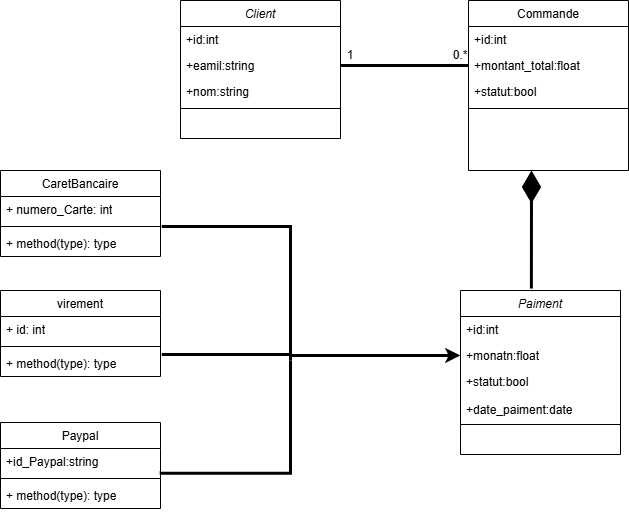

The diagram above was exported from draw.io. Its source (the exported page's mxGraphModel, read from the mxfile embedded in the PNG):
<mxGraphModel dx="786" dy="417" grid="1" gridSize="10" guides="1" tooltips="1" connect="1" arrows="1" fold="1" page="1" pageScale="1" pageWidth="827" pageHeight="1169" math="0" shadow="0">
  <root>
    <mxCell id="WIyWlLk6GJQsqaUBKTNV-0" />
    <mxCell id="WIyWlLk6GJQsqaUBKTNV-1" parent="WIyWlLk6GJQsqaUBKTNV-0" />
    <mxCell id="zkfFHV4jXpPFQw0GAbJ--0" parent="WIyWlLk6GJQsqaUBKTNV-1" style="swimlane;fontStyle=2;align=center;verticalAlign=top;childLayout=stackLayout;horizontal=1;startSize=26;horizontalStack=0;resizeParent=1;resizeLast=0;collapsible=1;marginBottom=0;rounded=0;shadow=0;strokeWidth=1;" value="Client" vertex="1">
      <mxGeometry height="138" width="160" x="220" y="120" as="geometry">
        <mxRectangle height="26" width="160" x="230" y="140" as="alternateBounds" />
      </mxGeometry>
    </mxCell>
    <mxCell id="zkfFHV4jXpPFQw0GAbJ--1" parent="zkfFHV4jXpPFQw0GAbJ--0" style="text;align=left;verticalAlign=top;spacingLeft=4;spacingRight=4;overflow=hidden;rotatable=0;points=[[0,0.5],[1,0.5]];portConstraint=eastwest;" value="+id:int" vertex="1">
      <mxGeometry height="26" width="160" y="26" as="geometry" />
    </mxCell>
    <mxCell id="zkfFHV4jXpPFQw0GAbJ--2" parent="zkfFHV4jXpPFQw0GAbJ--0" style="text;align=left;verticalAlign=top;spacingLeft=4;spacingRight=4;overflow=hidden;rotatable=0;points=[[0,0.5],[1,0.5]];portConstraint=eastwest;rounded=0;shadow=0;html=0;" value="+eamil:string" vertex="1">
      <mxGeometry height="26" width="160" y="52" as="geometry" />
    </mxCell>
    <mxCell id="zkfFHV4jXpPFQw0GAbJ--3" parent="zkfFHV4jXpPFQw0GAbJ--0" style="text;align=left;verticalAlign=top;spacingLeft=4;spacingRight=4;overflow=hidden;rotatable=0;points=[[0,0.5],[1,0.5]];portConstraint=eastwest;rounded=0;shadow=0;html=0;" value="+nom:string" vertex="1">
      <mxGeometry height="26" width="160" y="78" as="geometry" />
    </mxCell>
    <mxCell id="zkfFHV4jXpPFQw0GAbJ--4" parent="zkfFHV4jXpPFQw0GAbJ--0" style="line;html=1;strokeWidth=1;align=left;verticalAlign=middle;spacingTop=-1;spacingLeft=3;spacingRight=3;rotatable=0;labelPosition=right;points=[];portConstraint=eastwest;" value="" vertex="1">
      <mxGeometry height="8" width="160" y="104" as="geometry" />
    </mxCell>
    <mxCell id="zkfFHV4jXpPFQw0GAbJ--17" parent="WIyWlLk6GJQsqaUBKTNV-1" style="swimlane;fontStyle=0;align=center;verticalAlign=top;childLayout=stackLayout;horizontal=1;startSize=26;horizontalStack=0;resizeParent=1;resizeLast=0;collapsible=1;marginBottom=0;rounded=0;shadow=0;strokeWidth=1;" value="Commande" vertex="1">
      <mxGeometry height="170" width="160" x="508" y="120" as="geometry">
        <mxRectangle height="26" width="160" x="550" y="140" as="alternateBounds" />
      </mxGeometry>
    </mxCell>
    <mxCell id="zkfFHV4jXpPFQw0GAbJ--18" parent="zkfFHV4jXpPFQw0GAbJ--17" style="text;align=left;verticalAlign=top;spacingLeft=4;spacingRight=4;overflow=hidden;rotatable=0;points=[[0,0.5],[1,0.5]];portConstraint=eastwest;" value="+id:int" vertex="1">
      <mxGeometry height="26" width="160" y="26" as="geometry" />
    </mxCell>
    <mxCell id="zkfFHV4jXpPFQw0GAbJ--20" parent="zkfFHV4jXpPFQw0GAbJ--17" style="text;align=left;verticalAlign=top;spacingLeft=4;spacingRight=4;overflow=hidden;rotatable=0;points=[[0,0.5],[1,0.5]];portConstraint=eastwest;rounded=0;shadow=0;html=0;" value="+montant_total:float" vertex="1">
      <mxGeometry height="26" width="160" y="52" as="geometry" />
    </mxCell>
    <mxCell id="zkfFHV4jXpPFQw0GAbJ--22" parent="zkfFHV4jXpPFQw0GAbJ--17" style="text;align=left;verticalAlign=top;spacingLeft=4;spacingRight=4;overflow=hidden;rotatable=0;points=[[0,0.5],[1,0.5]];portConstraint=eastwest;rounded=0;shadow=0;html=0;" value="+statut:bool" vertex="1">
      <mxGeometry height="26" width="160" y="78" as="geometry" />
    </mxCell>
    <mxCell id="zkfFHV4jXpPFQw0GAbJ--23" parent="zkfFHV4jXpPFQw0GAbJ--17" style="line;html=1;strokeWidth=1;align=left;verticalAlign=middle;spacingTop=-1;spacingLeft=3;spacingRight=3;rotatable=0;labelPosition=right;points=[];portConstraint=eastwest;" value="" vertex="1">
      <mxGeometry height="8" width="160" y="104" as="geometry" />
    </mxCell>
    <mxCell id="Ozd2WfhzRjYbD_udEanK-3" parent="WIyWlLk6GJQsqaUBKTNV-1" style="swimlane;fontStyle=2;align=center;verticalAlign=top;childLayout=stackLayout;horizontal=1;startSize=26;horizontalStack=0;resizeParent=1;resizeLast=0;collapsible=1;marginBottom=0;rounded=0;shadow=0;strokeWidth=1;" value="Paiment" vertex="1">
      <mxGeometry height="164" width="160" x="500" y="410" as="geometry">
        <mxRectangle height="26" width="160" x="230" y="140" as="alternateBounds" />
      </mxGeometry>
    </mxCell>
    <mxCell id="Ozd2WfhzRjYbD_udEanK-4" parent="Ozd2WfhzRjYbD_udEanK-3" style="text;align=left;verticalAlign=top;spacingLeft=4;spacingRight=4;overflow=hidden;rotatable=0;points=[[0,0.5],[1,0.5]];portConstraint=eastwest;" value="+id:int" vertex="1">
      <mxGeometry height="26" width="160" y="26" as="geometry" />
    </mxCell>
    <mxCell id="Ozd2WfhzRjYbD_udEanK-5" parent="Ozd2WfhzRjYbD_udEanK-3" style="text;align=left;verticalAlign=top;spacingLeft=4;spacingRight=4;overflow=hidden;rotatable=0;points=[[0,0.5],[1,0.5]];portConstraint=eastwest;rounded=0;shadow=0;html=0;" value="+monatn:float" vertex="1">
      <mxGeometry height="26" width="160" y="52" as="geometry" />
    </mxCell>
    <mxCell id="Ozd2WfhzRjYbD_udEanK-6" parent="Ozd2WfhzRjYbD_udEanK-3" style="text;align=left;verticalAlign=top;spacingLeft=4;spacingRight=4;overflow=hidden;rotatable=0;points=[[0,0.5],[1,0.5]];portConstraint=eastwest;rounded=0;shadow=0;html=0;" value="+statut:bool&#10;&#10;+date_paiment:date" vertex="1">
      <mxGeometry height="52" width="160" y="78" as="geometry" />
    </mxCell>
    <mxCell id="Ozd2WfhzRjYbD_udEanK-7" parent="Ozd2WfhzRjYbD_udEanK-3" style="line;html=1;strokeWidth=1;align=left;verticalAlign=middle;spacingTop=-1;spacingLeft=3;spacingRight=3;rotatable=0;labelPosition=right;points=[];portConstraint=eastwest;" value="" vertex="1">
      <mxGeometry height="8" width="160" y="130" as="geometry" />
    </mxCell>
    <mxCell id="Ozd2WfhzRjYbD_udEanK-10" edge="1" parent="WIyWlLk6GJQsqaUBKTNV-1" source="zkfFHV4jXpPFQw0GAbJ--2" style="endArrow=none;startArrow=none;endFill=0;startFill=0;endSize=8;html=1;verticalAlign=bottom;labelBackgroundColor=none;strokeWidth=3;rounded=0;entryX=0;entryY=0.5;entryDx=0;entryDy=0;exitX=1;exitY=0.5;exitDx=0;exitDy=0;" target="zkfFHV4jXpPFQw0GAbJ--20" value="">
      <mxGeometry relative="1" width="160" as="geometry">
        <mxPoint x="270" y="180" as="sourcePoint" />
        <mxPoint x="430" y="180" as="targetPoint" />
      </mxGeometry>
    </mxCell>
    <mxCell id="Ozd2WfhzRjYbD_udEanK-11" parent="WIyWlLk6GJQsqaUBKTNV-1" style="text;html=1;whiteSpace=wrap;strokeColor=none;fillColor=none;align=center;verticalAlign=middle;rounded=0;" value="0.*" vertex="1">
      <mxGeometry height="30" width="60" x="470" y="160" as="geometry" />
    </mxCell>
    <mxCell id="Ozd2WfhzRjYbD_udEanK-12" parent="WIyWlLk6GJQsqaUBKTNV-1" style="text;html=1;whiteSpace=wrap;strokeColor=none;fillColor=none;align=center;verticalAlign=middle;rounded=0;" value="1" vertex="1">
      <mxGeometry height="30" width="60" x="360" y="160" as="geometry" />
    </mxCell>
    <mxCell id="Ozd2WfhzRjYbD_udEanK-13" edge="1" parent="WIyWlLk6GJQsqaUBKTNV-1" source="Ozd2WfhzRjYbD_udEanK-3" style="endArrow=diamondThin;endFill=1;endSize=24;html=1;rounded=0;exitX=0.443;exitY=-0.012;exitDx=0;exitDy=0;exitPerimeter=0;strokeWidth=3;" value="">
      <mxGeometry relative="1" width="160" as="geometry">
        <mxPoint x="380" y="280" as="sourcePoint" />
        <mxPoint x="571" y="290" as="targetPoint" />
      </mxGeometry>
    </mxCell>
    <mxCell id="Ozd2WfhzRjYbD_udEanK-14" edge="1" parent="WIyWlLk6GJQsqaUBKTNV-1" style="endArrow=classic;html=1;rounded=0;entryX=0;entryY=0.5;entryDx=0;entryDy=0;strokeWidth=3;" target="Ozd2WfhzRjYbD_udEanK-5" value="">
      <mxGeometry height="50" relative="1" width="50" as="geometry">
        <mxPoint x="330" y="475" as="sourcePoint" />
        <mxPoint x="490" y="320" as="targetPoint" />
      </mxGeometry>
    </mxCell>
    <mxCell id="Z9YTIMgXgLtiyEO-fQTL-0" parent="WIyWlLk6GJQsqaUBKTNV-1" style="swimlane;fontStyle=1;align=center;verticalAlign=top;childLayout=stackLayout;horizontal=1;startSize=26;horizontalStack=0;resizeParent=1;resizeParentMax=0;resizeLast=0;collapsible=1;marginBottom=0;whiteSpace=wrap;html=1;" value="&lt;span style=&quot;font-weight: 400; text-align: left; text-wrap-mode: nowrap;&quot;&gt;virement&lt;/span&gt;&lt;div&gt;&lt;span style=&quot;font-weight: 400; text-align: left; text-wrap-mode: nowrap;&quot;&gt;&lt;br&gt;&lt;/span&gt;&lt;/div&gt;&lt;div&gt;&lt;span style=&quot;font-weight: 400; text-align: left; text-wrap-mode: nowrap;&quot;&gt;&lt;br&gt;&lt;/span&gt;&lt;/div&gt;" vertex="1">
      <mxGeometry height="86" width="160" x="40" y="410" as="geometry" />
    </mxCell>
    <mxCell id="Z9YTIMgXgLtiyEO-fQTL-1" parent="Z9YTIMgXgLtiyEO-fQTL-0" style="text;strokeColor=none;fillColor=none;align=left;verticalAlign=top;spacingLeft=4;spacingRight=4;overflow=hidden;rotatable=0;points=[[0,0.5],[1,0.5]];portConstraint=eastwest;whiteSpace=wrap;html=1;" value="+ id: int" vertex="1">
      <mxGeometry height="26" width="160" y="26" as="geometry" />
    </mxCell>
    <mxCell id="Z9YTIMgXgLtiyEO-fQTL-2" parent="Z9YTIMgXgLtiyEO-fQTL-0" style="line;strokeWidth=1;fillColor=none;align=left;verticalAlign=middle;spacingTop=-1;spacingLeft=3;spacingRight=3;rotatable=0;labelPosition=right;points=[];portConstraint=eastwest;strokeColor=inherit;" value="" vertex="1">
      <mxGeometry height="8" width="160" y="52" as="geometry" />
    </mxCell>
    <mxCell id="Z9YTIMgXgLtiyEO-fQTL-3" parent="Z9YTIMgXgLtiyEO-fQTL-0" style="text;strokeColor=none;fillColor=none;align=left;verticalAlign=top;spacingLeft=4;spacingRight=4;overflow=hidden;rotatable=0;points=[[0,0.5],[1,0.5]];portConstraint=eastwest;whiteSpace=wrap;html=1;" value="+ method(type): type" vertex="1">
      <mxGeometry height="26" width="160" y="60" as="geometry" />
    </mxCell>
    <mxCell id="Z9YTIMgXgLtiyEO-fQTL-4" parent="WIyWlLk6GJQsqaUBKTNV-1" style="swimlane;fontStyle=1;align=center;verticalAlign=top;childLayout=stackLayout;horizontal=1;startSize=26;horizontalStack=0;resizeParent=1;resizeParentMax=0;resizeLast=0;collapsible=1;marginBottom=0;whiteSpace=wrap;html=1;" value="&lt;span style=&quot;font-weight: 400; text-align: left; text-wrap-mode: nowrap;&quot;&gt;Paypal&lt;/span&gt;&lt;div&gt;&lt;span style=&quot;font-weight: 400; text-align: left; text-wrap-mode: nowrap;&quot;&gt;&lt;br&gt;&lt;/span&gt;&lt;/div&gt;" vertex="1">
      <mxGeometry height="86" width="160" x="40" y="542" as="geometry" />
    </mxCell>
    <mxCell id="Z9YTIMgXgLtiyEO-fQTL-5" parent="Z9YTIMgXgLtiyEO-fQTL-4" style="text;strokeColor=none;fillColor=none;align=left;verticalAlign=top;spacingLeft=4;spacingRight=4;overflow=hidden;rotatable=0;points=[[0,0.5],[1,0.5]];portConstraint=eastwest;whiteSpace=wrap;html=1;" value="+id_Paypal:string&lt;div&gt;&lt;br&gt;&lt;/div&gt;" vertex="1">
      <mxGeometry height="26" width="160" y="26" as="geometry" />
    </mxCell>
    <mxCell id="Z9YTIMgXgLtiyEO-fQTL-6" parent="Z9YTIMgXgLtiyEO-fQTL-4" style="line;strokeWidth=1;fillColor=none;align=left;verticalAlign=middle;spacingTop=-1;spacingLeft=3;spacingRight=3;rotatable=0;labelPosition=right;points=[];portConstraint=eastwest;strokeColor=inherit;" value="" vertex="1">
      <mxGeometry height="8" width="160" y="52" as="geometry" />
    </mxCell>
    <mxCell id="Z9YTIMgXgLtiyEO-fQTL-7" parent="Z9YTIMgXgLtiyEO-fQTL-4" style="text;strokeColor=none;fillColor=none;align=left;verticalAlign=top;spacingLeft=4;spacingRight=4;overflow=hidden;rotatable=0;points=[[0,0.5],[1,0.5]];portConstraint=eastwest;whiteSpace=wrap;html=1;" value="+ method(type): type" vertex="1">
      <mxGeometry height="26" width="160" y="60" as="geometry" />
    </mxCell>
    <mxCell id="Z9YTIMgXgLtiyEO-fQTL-8" parent="WIyWlLk6GJQsqaUBKTNV-1" style="swimlane;fontStyle=1;align=center;verticalAlign=top;childLayout=stackLayout;horizontal=1;startSize=26;horizontalStack=0;resizeParent=1;resizeParentMax=0;resizeLast=0;collapsible=1;marginBottom=0;whiteSpace=wrap;html=1;" value="&lt;span style=&quot;font-weight: 400; text-align: left; text-wrap-mode: nowrap;&quot;&gt;CaretBancaire&lt;/span&gt;" vertex="1">
      <mxGeometry height="86" width="160" x="40" y="290" as="geometry" />
    </mxCell>
    <mxCell id="Z9YTIMgXgLtiyEO-fQTL-9" parent="Z9YTIMgXgLtiyEO-fQTL-8" style="text;strokeColor=none;fillColor=none;align=left;verticalAlign=top;spacingLeft=4;spacingRight=4;overflow=hidden;rotatable=0;points=[[0,0.5],[1,0.5]];portConstraint=eastwest;whiteSpace=wrap;html=1;" value="+ numero_Carte: int&lt;div&gt;&lt;br&gt;&lt;/div&gt;" vertex="1">
      <mxGeometry height="26" width="160" y="26" as="geometry" />
    </mxCell>
    <mxCell id="Z9YTIMgXgLtiyEO-fQTL-10" parent="Z9YTIMgXgLtiyEO-fQTL-8" style="line;strokeWidth=1;fillColor=none;align=left;verticalAlign=middle;spacingTop=-1;spacingLeft=3;spacingRight=3;rotatable=0;labelPosition=right;points=[];portConstraint=eastwest;strokeColor=inherit;" value="" vertex="1">
      <mxGeometry height="8" width="160" y="52" as="geometry" />
    </mxCell>
    <mxCell id="Z9YTIMgXgLtiyEO-fQTL-11" parent="Z9YTIMgXgLtiyEO-fQTL-8" style="text;strokeColor=none;fillColor=none;align=left;verticalAlign=top;spacingLeft=4;spacingRight=4;overflow=hidden;rotatable=0;points=[[0,0.5],[1,0.5]];portConstraint=eastwest;whiteSpace=wrap;html=1;" value="+ method(type): type" vertex="1">
      <mxGeometry height="26" width="160" y="60" as="geometry" />
    </mxCell>
    <mxCell id="Z9YTIMgXgLtiyEO-fQTL-17" edge="1" parent="WIyWlLk6GJQsqaUBKTNV-1" source="Z9YTIMgXgLtiyEO-fQTL-9" style="endArrow=none;html=1;rounded=0;strokeWidth=3;exitX=1.008;exitY=1.154;exitDx=0;exitDy=0;exitPerimeter=0;edgeStyle=orthogonalEdgeStyle;" value="">
      <mxGeometry height="50" relative="1" width="50" as="geometry">
        <mxPoint x="270" y="500" as="sourcePoint" />
        <mxPoint x="330" y="480" as="targetPoint" />
      </mxGeometry>
    </mxCell>
    <mxCell id="Z9YTIMgXgLtiyEO-fQTL-19" edge="1" parent="WIyWlLk6GJQsqaUBKTNV-1" source="Z9YTIMgXgLtiyEO-fQTL-3" style="endArrow=none;html=1;rounded=0;strokeWidth=3;exitX=1.008;exitY=0.154;exitDx=0;exitDy=0;exitPerimeter=0;" value="">
      <mxGeometry height="50" relative="1" width="50" as="geometry">
        <mxPoint x="270" y="500" as="sourcePoint" />
        <mxPoint x="330" y="474" as="targetPoint" />
      </mxGeometry>
    </mxCell>
    <mxCell id="Z9YTIMgXgLtiyEO-fQTL-20" edge="1" parent="WIyWlLk6GJQsqaUBKTNV-1" source="Z9YTIMgXgLtiyEO-fQTL-5" style="endArrow=none;html=1;rounded=0;strokeWidth=3;exitX=0.996;exitY=0.949;exitDx=0;exitDy=0;exitPerimeter=0;edgeStyle=orthogonalEdgeStyle;" value="">
      <mxGeometry height="50" relative="1" width="50" as="geometry">
        <mxPoint x="270" y="500" as="sourcePoint" />
        <mxPoint x="330" y="480" as="targetPoint" />
      </mxGeometry>
    </mxCell>
  </root>
</mxGraphModel>